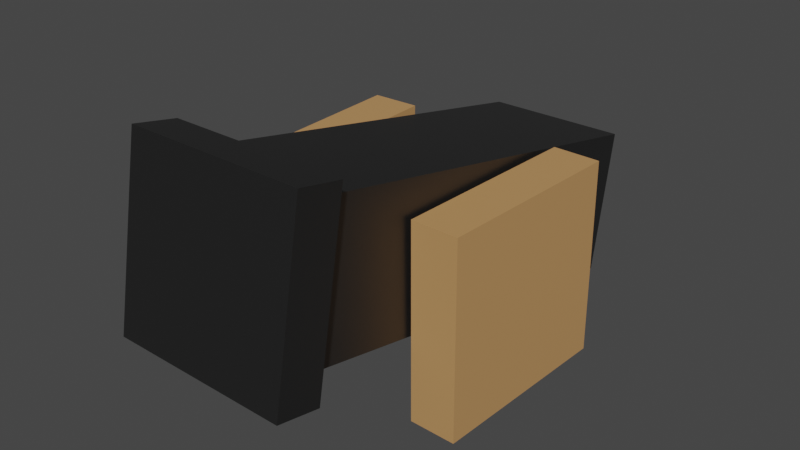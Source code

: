 # Source: Cannon.blend  (saved by Blender 3.4.6; exported with 4.5.12 LTS)
import bpy
from mathutils import Matrix  # noqa: F401  (used for matrix-valued properties, if any)

bpy.ops.wm.read_factory_settings(use_empty=True)
scene = bpy.context.scene
scene.name = 'Scene'

# ---- collections
col_collection = bpy.data.collections.new('Collection'); scene.collection.children.link(col_collection)

# ---- materials (node trees are filled in below, after node groups)
mat_body = bpy.data.materials.new('Body')
mat_body.use_transparent_shadow = False
mat_wheel = bpy.data.materials.new('Wheel')
mat_wheel.use_transparent_shadow = False

# ---- material node trees
mat_body.use_nodes = True; mat_body.node_tree.nodes.clear()
_N = mat_body.node_tree.nodes; _L = mat_body.node_tree.links
n0 = _N.new('ShaderNodeBsdfPrincipled'); n0.name = 'Principled BSDF'; n0.location = (10, 300)
n0.distribution = 'GGX'
n0.subsurface_method = 'RANDOM_WALK_SKIN'
n0.inputs[0].default_value = (0.1149, 0.1149, 0.1149, 1.0)
n0.inputs[1].default_value = 1.0
n0.inputs[3].default_value = 1.45
n0.inputs[27].default_value = (0.0, 0.0, 0.0, 1.0)
n0.inputs[28].default_value = 1.0
n1 = _N.new('ShaderNodeOutputMaterial'); n1.name = 'Material Output'; n1.location = (300, 300)
_L.new(n0.outputs[0], n1.inputs[0])
n1.is_active_output = True
mat_wheel.use_nodes = True; mat_wheel.node_tree.nodes.clear()
_N = mat_wheel.node_tree.nodes; _L = mat_wheel.node_tree.links
n0 = _N.new('ShaderNodeBsdfPrincipled'); n0.name = 'Principled BSDF'; n0.location = (10, 300)
n0.distribution = 'GGX'
n0.subsurface_method = 'RANDOM_WALK_SKIN'
n0.inputs[0].default_value = (0.5382, 0.2873, 0.1122, 1.0)
n0.inputs[3].default_value = 1.45
n0.inputs[27].default_value = (0.0, 0.0, 0.0, 1.0)
n0.inputs[28].default_value = 1.0
n1 = _N.new('ShaderNodeOutputMaterial'); n1.name = 'Material Output'; n1.location = (300, 300)
_L.new(n0.outputs[0], n1.inputs[0])
n1.is_active_output = True

# ---- world
world_world = bpy.data.worlds.new('World'); scene.world = world_world
world_world.use_nodes = True; world_world.node_tree.nodes.clear()
_N = world_world.node_tree.nodes; _L = world_world.node_tree.links
n0 = _N.new('ShaderNodeOutputWorld'); n0.name = 'World Output'; n0.location = (300, 300)
n1 = _N.new('ShaderNodeBackground'); n1.name = 'Background'; n1.location = (10, 300)
n1.inputs[0].default_value = (0.05088, 0.05088, 0.05088, 1.0)
_L.new(n1.outputs[0], n0.inputs[0])
n0.is_active_output = True
world_world.color = (0.05088, 0.05088, 0.05088)
world_world.use_sun_shadow = False
world_world.sun_shadow_jitter_overblur = 0.0

# ---- meshes
me_cube_001 = bpy.data.meshes.new('Cube.001')
me_cube_001.from_pydata([(-1.882, -0.3665, 0.4904), (-2.089, 0.7285, 0.4988), (-1.849, -0.3518, -0.6235), (-2.056, 0.7432, -0.6151), (1.288, 0.2324, 0.5907), (1.08, 1.327, 0.5992), (1.32, 0.2472, -0.5231), (1.113, 1.342, -0.5147), (1.307, 0.09332, 0.7509), (1.046, 1.471, 0.7615), (1.349, 0.1123, -0.6833), (1.088, 1.49, -0.6727), (1.643, 0.1568, 0.7616), (1.382, 1.534, 0.7722), (1.685, 0.1758, -0.6727), (1.424, 1.553, -0.6621)], [], [(0, 1, 3, 2), (2, 3, 7, 6), (6, 7, 5, 4), (4, 5, 1, 0), (2, 6, 4, 0), (7, 3, 1, 5), (8, 9, 11, 10), (10, 11, 15, 14), (14, 15, 13, 12), (12, 13, 9, 8), (10, 14, 12, 8), (15, 11, 9, 13)])
_uv = me_cube_001.uv_layers.new(name='UVMap')
_uv.uv.foreach_set('vector', [0.375, 0.0, 0.625, 0.0, 0.625, 0.25, 0.375, 0.25, 0.375, 0.25, 0.625, 0.25, 0.625, 0.5, 0.375, 0.5, 0.375, 0.5, 0.625, 0.5, 0.625, 0.75, 0.375, 0.75, 0.375, 0.75, 0.625, 0.75, 0.625, 1.0, 0.375, 1.0, 0.125, 0.5, 0.375, 0.5, 0.375, 0.75, 0.125, 0.75, 0.625, 0.5, 0.875, 0.5, 0.875, 0.75, 0.625, 0.75, 0.375, 0.0, 0.625, 0.0, 0.625, 0.25, 0.375, 0.25, 0.375, 0.25, 0.625, 0.25, 0.625, 0.5, 0.375, 0.5, 0.375, 0.5, 0.625, 0.5, 0.625, 0.75, 0.375, 0.75, 0.375, 0.75, 0.625, 0.75, 0.625, 1.0, 0.375, 1.0, 0.125, 0.5, 0.375, 0.5, 0.375, 0.75, 0.125, 0.75, 0.625, 0.5, 0.875, 0.5, 0.875, 0.75, 0.625, 0.75])
me_cube_001.materials.append(mat_body)
me_cube_001.update()
me_cube_002 = bpy.data.meshes.new('Cube.002')
me_cube_002.from_pydata([(-1.145, -0.5894, -0.644), (-1.145, 0.9388, -0.6352), (-1.13, -0.5872, -1.015), (-1.13, 0.9409, -1.006), (0.3825, -0.5896, -0.5849), (0.3824, 0.9386, -0.5761), (0.3968, -0.5875, -0.9559), (0.3967, 0.9407, -0.9471)], [], [(0, 1, 3, 2), (2, 3, 7, 6), (6, 7, 5, 4), (4, 5, 1, 0), (2, 6, 4, 0), (7, 3, 1, 5)])
_uv = me_cube_002.uv_layers.new(name='UVMap')
_uv.uv.foreach_set('vector', [0.375, 0.0, 0.625, 0.0, 0.625, 0.25, 0.375, 0.25, 0.375, 0.25, 0.625, 0.25, 0.625, 0.5, 0.375, 0.5, 0.375, 0.5, 0.625, 0.5, 0.625, 0.75, 0.375, 0.75, 0.375, 0.75, 0.625, 0.75, 0.625, 1.0, 0.375, 1.0, 0.125, 0.5, 0.375, 0.5, 0.375, 0.75, 0.125, 0.75, 0.625, 0.5, 0.875, 0.5, 0.875, 0.75, 0.625, 0.75])
me_cube_002.materials.append(mat_wheel)
me_cube_002.update()

# ---- objects
ob_body = bpy.data.objects.new('Body', me_cube_001)
ob_wheel = bpy.data.objects.new('Wheel', me_cube_002)

# ---- transforms, parenting, visibility, modifiers, constraints
ob_body.location = (0.0, 0.0, 0.0)
ob_body.rotation_euler = (1.571, -0.0, 4.712)
ob_wheel.location = (0.0, 0.0, 0.0)
ob_wheel.rotation_euler = (1.571, -0.0, -1.571)
_m = ob_wheel.modifiers.new('Mirror', 'MIRROR')
_m.use_axis = (False, False, True)
_m.mirror_object = ob_body

# ---- collection membership
col_collection.objects.link(ob_body)
col_collection.objects.link(ob_wheel)

# ---- scene / render settings (as saved in the file)
scene.frame_start = 1; scene.frame_end = 250; scene.frame_set(1)
scene.render.engine = 'BLENDER_EEVEE_NEXT'
scene.cycles.sampling_pattern = 'TABULATED_SOBOL'
scene.cycles.use_light_tree = False
scene.view_settings.view_transform = 'Filmic'
bpy.context.view_layer.update()

# ---- added for rendering (the .blend has no active camera and no usable light): camera, sun
cam_auto = bpy.data.cameras.new('AutoCamera')
cam_auto.lens = 50.0
cam_auto.sensor_width = 36.0
cam_auto.clip_end = 1000.0
ob_auto_camera = bpy.data.objects.new('AutoCamera', cam_auto)
scene.collection.objects.link(ob_auto_camera)
ob_auto_camera.location = (4.43263, -5.11705, 4.02802)
ob_auto_camera.rotation_euler = (1.09748, -7.21219e-08, 0.694738)
scene.camera = ob_auto_camera
light_auto_sun = bpy.data.lights.new('AutoSun', 'SUN')
light_auto_sun.energy = 3.0
light_auto_sun.angle = 0.0523599
ob_auto_sun = bpy.data.objects.new('AutoSun', light_auto_sun)
scene.collection.objects.link(ob_auto_sun)
ob_auto_sun.rotation_euler = (0.872665, 0.174533, 0.523599)
bpy.context.view_layer.update()
